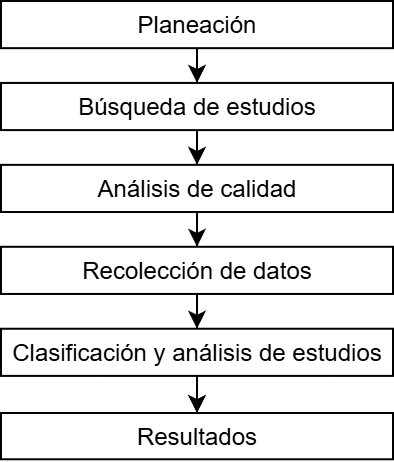

The diagram above was exported from draw.io. Its source (the exported page's mxGraphModel, read from the mxfile embedded in the PNG):
<mxGraphModel dx="291" dy="396" grid="1" gridSize="10" guides="1" tooltips="1" connect="1" arrows="1" fold="1" page="0" pageScale="1" pageWidth="827" pageHeight="1169" math="0" shadow="0">
  <root>
    <mxCell id="0" />
    <mxCell id="1" parent="0" />
    <mxCell id="Tt_zISfNLIZ3zcdmAX98-8" style="edgeStyle=orthogonalEdgeStyle;rounded=0;orthogonalLoop=1;jettySize=auto;html=1;fontSize=15;" parent="1" source="Tt_zISfNLIZ3zcdmAX98-1" target="Tt_zISfNLIZ3zcdmAX98-2" edge="1">
      <mxGeometry relative="1" as="geometry" />
    </mxCell>
    <mxCell id="Tt_zISfNLIZ3zcdmAX98-1" value="Planeación" style="rounded=0;whiteSpace=wrap;html=1;fontSize=12;" parent="1" vertex="1">
      <mxGeometry x="44" y="40" width="195.99999999999991" height="23.579964850615113" as="geometry" />
    </mxCell>
    <mxCell id="Tt_zISfNLIZ3zcdmAX98-9" style="edgeStyle=orthogonalEdgeStyle;rounded=0;orthogonalLoop=1;jettySize=auto;html=1;fontSize=15;" parent="1" source="Tt_zISfNLIZ3zcdmAX98-2" target="Tt_zISfNLIZ3zcdmAX98-3" edge="1">
      <mxGeometry relative="1" as="geometry" />
    </mxCell>
    <mxCell id="Tt_zISfNLIZ3zcdmAX98-2" value="Búsqueda de estudios" style="rounded=0;whiteSpace=wrap;html=1;fontSize=12;" parent="1" vertex="1">
      <mxGeometry x="44" y="80.96660808435851" width="195.99999999999991" height="23.579964850615113" as="geometry" />
    </mxCell>
    <mxCell id="Tt_zISfNLIZ3zcdmAX98-10" style="edgeStyle=orthogonalEdgeStyle;rounded=0;orthogonalLoop=1;jettySize=auto;html=1;fontSize=15;" parent="1" source="Tt_zISfNLIZ3zcdmAX98-3" target="Tt_zISfNLIZ3zcdmAX98-4" edge="1">
      <mxGeometry relative="1" as="geometry" />
    </mxCell>
    <mxCell id="Tt_zISfNLIZ3zcdmAX98-3" value="Análisis de calidad" style="rounded=0;whiteSpace=wrap;html=1;fontSize=12;" parent="1" vertex="1">
      <mxGeometry x="44" y="121.93321616871702" width="195.99999999999991" height="23.579964850615113" as="geometry" />
    </mxCell>
    <mxCell id="Tt_zISfNLIZ3zcdmAX98-11" style="edgeStyle=orthogonalEdgeStyle;rounded=0;orthogonalLoop=1;jettySize=auto;html=1;fontSize=15;" parent="1" source="Tt_zISfNLIZ3zcdmAX98-4" target="Tt_zISfNLIZ3zcdmAX98-5" edge="1">
      <mxGeometry relative="1" as="geometry" />
    </mxCell>
    <mxCell id="Tt_zISfNLIZ3zcdmAX98-4" value="Recolección de datos" style="rounded=0;whiteSpace=wrap;html=1;fontSize=12;" parent="1" vertex="1">
      <mxGeometry x="44" y="162.89982425307556" width="195.99999999999991" height="23.579964850615113" as="geometry" />
    </mxCell>
    <mxCell id="Tt_zISfNLIZ3zcdmAX98-12" style="edgeStyle=orthogonalEdgeStyle;rounded=0;orthogonalLoop=1;jettySize=auto;html=1;fontSize=15;" parent="1" source="Tt_zISfNLIZ3zcdmAX98-5" target="Tt_zISfNLIZ3zcdmAX98-6" edge="1">
      <mxGeometry relative="1" as="geometry" />
    </mxCell>
    <mxCell id="Tt_zISfNLIZ3zcdmAX98-5" value="Clasificación y análisis de estudios" style="rounded=0;whiteSpace=wrap;html=1;fontSize=12;" parent="1" vertex="1">
      <mxGeometry x="44" y="203.86643233743405" width="195.99999999999991" height="23.579964850615113" as="geometry" />
    </mxCell>
    <mxCell id="Tt_zISfNLIZ3zcdmAX98-6" value="Resultados" style="rounded=0;whiteSpace=wrap;html=1;fontSize=12;" parent="1" vertex="1">
      <mxGeometry x="44" y="246" width="196" height="23.129999999999995" as="geometry" />
    </mxCell>
  </root>
</mxGraphModel>